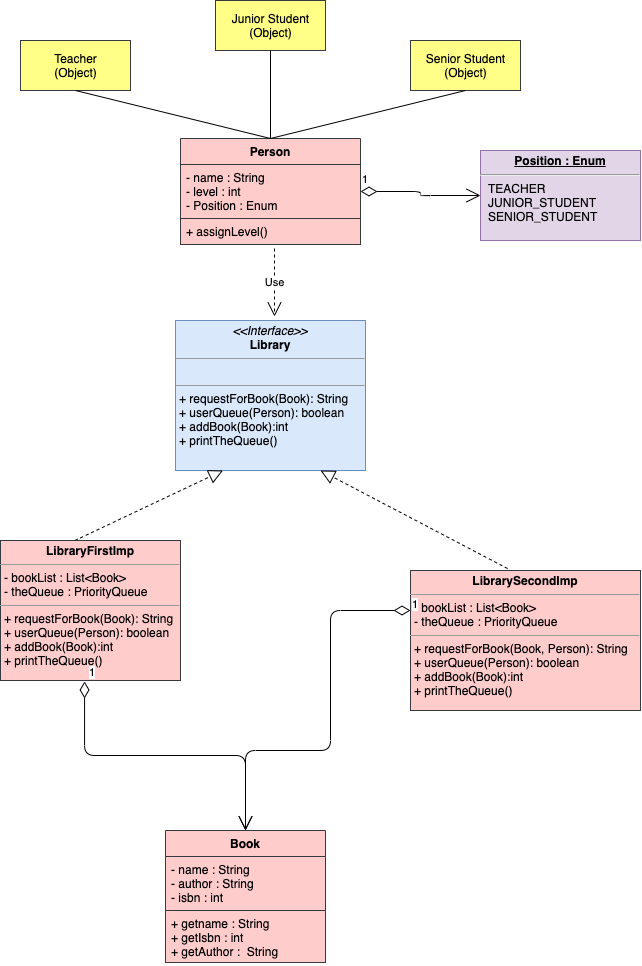

The diagram above was exported from draw.io. Its source (the exported page's mxGraphModel, read from the mxfile embedded in the PNG):
<mxGraphModel dx="741" dy="508" grid="1" gridSize="10" guides="1" tooltips="1" connect="1" arrows="1" fold="1" page="1" pageScale="1" pageWidth="850" pageHeight="1100" background="#ffffff" math="0" shadow="0">
  <root>
    <mxCell id="0" />
    <mxCell id="1" parent="0" />
    <mxCell id="-GnWGOHVLR9XLpqCi8xC-2" value="&lt;p style=&quot;margin: 0px ; margin-top: 4px ; text-align: center&quot;&gt;&lt;i&gt;&amp;lt;&amp;lt;Interface&amp;gt;&amp;gt;&lt;/i&gt;&lt;br&gt;&lt;b&gt;Library&lt;/b&gt;&lt;/p&gt;&lt;hr size=&quot;1&quot;&gt;&lt;p style=&quot;margin: 0px ; margin-left: 4px&quot;&gt;&lt;br&gt;&lt;/p&gt;&lt;hr size=&quot;1&quot;&gt;&lt;p style=&quot;margin: 0px ; margin-left: 4px&quot;&gt;+ requestForBook(Book): String&lt;br&gt;+ userQueue(Person): boolean&lt;/p&gt;&lt;p style=&quot;margin: 0px ; margin-left: 4px&quot;&gt;+ addBook(Book):int&lt;/p&gt;&lt;p style=&quot;margin: 0px ; margin-left: 4px&quot;&gt;+ printTheQueue()&lt;/p&gt;" style="verticalAlign=top;align=left;overflow=fill;fontSize=12;fontFamily=Helvetica;html=1;fillColor=#dae8fc;strokeColor=#6c8ebf;" vertex="1" parent="1">
      <mxGeometry x="205" y="540" width="190" height="150" as="geometry" />
    </mxCell>
    <mxCell id="-GnWGOHVLR9XLpqCi8xC-8" value="Use" style="endArrow=open;endSize=12;dashed=1;html=1;exitX=0.522;exitY=1.154;exitDx=0;exitDy=0;exitPerimeter=0;" edge="1" parent="1" source="-GnWGOHVLR9XLpqCi8xC-17">
      <mxGeometry width="160" relative="1" as="geometry">
        <mxPoint x="10" y="614.5" as="sourcePoint" />
        <mxPoint x="304" y="536" as="targetPoint" />
      </mxGeometry>
    </mxCell>
    <mxCell id="-GnWGOHVLR9XLpqCi8xC-9" value="" style="endArrow=block;dashed=1;endFill=0;endSize=12;html=1;exitX=0.413;exitY=0;exitDx=0;exitDy=0;exitPerimeter=0;entryX=0.25;entryY=1;entryDx=0;entryDy=0;" edge="1" parent="1" source="-GnWGOHVLR9XLpqCi8xC-11" target="-GnWGOHVLR9XLpqCi8xC-2">
      <mxGeometry width="160" relative="1" as="geometry">
        <mxPoint x="160" y="710" as="sourcePoint" />
        <mxPoint x="320" y="710" as="targetPoint" />
      </mxGeometry>
    </mxCell>
    <mxCell id="-GnWGOHVLR9XLpqCi8xC-10" value="" style="endArrow=block;dashed=1;endFill=0;endSize=12;html=1;exitX=0.422;exitY=-0.014;exitDx=0;exitDy=0;exitPerimeter=0;" edge="1" parent="1" source="-GnWGOHVLR9XLpqCi8xC-13">
      <mxGeometry width="160" relative="1" as="geometry">
        <mxPoint x="470" y="700" as="sourcePoint" />
        <mxPoint x="350" y="690" as="targetPoint" />
        <Array as="points" />
      </mxGeometry>
    </mxCell>
    <mxCell id="-GnWGOHVLR9XLpqCi8xC-11" value="&lt;p style=&quot;margin: 0px ; margin-top: 4px ; text-align: center&quot;&gt;&lt;b&gt;LibraryFirstImp&lt;/b&gt;&lt;/p&gt;&lt;hr size=&quot;1&quot;&gt;&lt;p style=&quot;margin: 0px ; margin-left: 4px&quot;&gt;- bookList : List&amp;lt;Book&amp;gt;&lt;/p&gt;&lt;p style=&quot;margin: 0px ; margin-left: 4px&quot;&gt;- theQueue : PriorityQueue&lt;/p&gt;&lt;hr size=&quot;1&quot;&gt;&lt;p style=&quot;margin: 0px 0px 0px 4px&quot;&gt;+ requestForBook(Book): String&lt;br&gt;+ userQueue(Person): boolean&lt;/p&gt;&lt;p style=&quot;margin: 0px 0px 0px 4px&quot;&gt;+ addBook(Book):int&lt;/p&gt;&lt;p style=&quot;margin: 0px 0px 0px 4px&quot;&gt;+ printTheQueue()&lt;/p&gt;" style="verticalAlign=top;align=left;overflow=fill;fontSize=12;fontFamily=Helvetica;html=1;fillColor=#ffcccc;strokeColor=#36393d;" vertex="1" parent="1">
      <mxGeometry x="30" y="760" width="180" height="140" as="geometry" />
    </mxCell>
    <mxCell id="-GnWGOHVLR9XLpqCi8xC-13" value="&lt;p style=&quot;margin: 0px ; margin-top: 4px ; text-align: center&quot;&gt;&lt;b&gt;LibrarySecondImp&lt;/b&gt;&lt;/p&gt;&lt;hr size=&quot;1&quot;&gt;&lt;p style=&quot;margin: 0px ; margin-left: 4px&quot;&gt;- bookList : List&amp;lt;Book&amp;gt;&lt;/p&gt;&lt;p style=&quot;margin: 0px ; margin-left: 4px&quot;&gt;- theQueue : PriorityQueue&lt;/p&gt;&lt;hr size=&quot;1&quot;&gt;&lt;p style=&quot;margin: 0px 0px 0px 4px&quot;&gt;+ requestForBook(Book, Person): String&lt;br&gt;+ userQueue(Person): boolean&lt;/p&gt;&lt;p style=&quot;margin: 0px 0px 0px 4px&quot;&gt;+ addBook(Book):int&lt;/p&gt;&lt;p style=&quot;margin: 0px 0px 0px 4px&quot;&gt;+ printTheQueue()&lt;/p&gt;" style="verticalAlign=top;align=left;overflow=fill;fontSize=12;fontFamily=Helvetica;html=1;fillColor=#ffcccc;strokeColor=#36393d;" vertex="1" parent="1">
      <mxGeometry x="440" y="790" width="230" height="140" as="geometry" />
    </mxCell>
    <mxCell id="-GnWGOHVLR9XLpqCi8xC-14" value="Person" style="swimlane;fontStyle=1;align=center;verticalAlign=top;childLayout=stackLayout;horizontal=1;startSize=26;horizontalStack=0;resizeParent=1;resizeParentMax=0;resizeLast=0;collapsible=1;marginBottom=0;fillColor=#ffcccc;strokeColor=#36393d;" vertex="1" parent="1">
      <mxGeometry x="210" y="358" width="180" height="106" as="geometry" />
    </mxCell>
    <mxCell id="-GnWGOHVLR9XLpqCi8xC-15" value="- name : String&#10;- level : int&#10;- Position : Enum" style="text;align=left;verticalAlign=top;spacingLeft=4;spacingRight=4;overflow=hidden;rotatable=0;points=[[0,0.5],[1,0.5]];portConstraint=eastwest;fillColor=#ffcccc;strokeColor=#36393d;" vertex="1" parent="-GnWGOHVLR9XLpqCi8xC-14">
      <mxGeometry y="26" width="180" height="54" as="geometry" />
    </mxCell>
    <mxCell id="-GnWGOHVLR9XLpqCi8xC-17" value="+ assignLevel()" style="text;strokeColor=#36393d;fillColor=#ffcccc;align=left;verticalAlign=top;spacingLeft=4;spacingRight=4;overflow=hidden;rotatable=0;points=[[0,0.5],[1,0.5]];portConstraint=eastwest;" vertex="1" parent="-GnWGOHVLR9XLpqCi8xC-14">
      <mxGeometry y="80" width="180" height="26" as="geometry" />
    </mxCell>
    <mxCell id="-GnWGOHVLR9XLpqCi8xC-18" value="Teacher&lt;br&gt;(Object)" style="html=1;fillColor=#ffff88;strokeColor=#36393d;" vertex="1" parent="1">
      <mxGeometry x="50" y="260" width="110" height="50" as="geometry" />
    </mxCell>
    <mxCell id="-GnWGOHVLR9XLpqCi8xC-19" value="Junior Student&lt;br&gt;(Object)" style="html=1;fillColor=#ffff88;strokeColor=#36393d;" vertex="1" parent="1">
      <mxGeometry x="245" y="220" width="110" height="50" as="geometry" />
    </mxCell>
    <mxCell id="-GnWGOHVLR9XLpqCi8xC-20" value="Senior Student&lt;br&gt;(Object)" style="html=1;fillColor=#ffff88;strokeColor=#36393d;" vertex="1" parent="1">
      <mxGeometry x="440" y="260" width="110" height="50" as="geometry" />
    </mxCell>
    <mxCell id="-GnWGOHVLR9XLpqCi8xC-21" value="&lt;p style=&quot;margin: 0px ; margin-top: 4px ; text-align: center ; text-decoration: underline&quot;&gt;&lt;b&gt;Position : Enum&lt;/b&gt;&lt;/p&gt;&lt;hr&gt;&lt;p style=&quot;margin: 0px ; margin-left: 8px&quot;&gt;TEACHER&lt;br&gt;JUNIOR_STUDENT&lt;br&gt;SENIOR_STUDENT&lt;/p&gt;" style="verticalAlign=top;align=left;overflow=fill;fontSize=12;fontFamily=Helvetica;html=1;fillColor=#e1d5e7;strokeColor=#9673a6;" vertex="1" parent="1">
      <mxGeometry x="510" y="370" width="160" height="90" as="geometry" />
    </mxCell>
    <mxCell id="-GnWGOHVLR9XLpqCi8xC-23" value="Book" style="swimlane;fontStyle=1;align=center;verticalAlign=top;childLayout=stackLayout;horizontal=1;startSize=26;horizontalStack=0;resizeParent=1;resizeParentMax=0;resizeLast=0;collapsible=1;marginBottom=0;fillColor=#ffcccc;strokeColor=#36393d;" vertex="1" parent="1">
      <mxGeometry x="195" y="1050" width="160" height="132" as="geometry" />
    </mxCell>
    <mxCell id="-GnWGOHVLR9XLpqCi8xC-24" value="- name : String&#10;- author : String&#10;- isbn : int" style="text;strokeColor=#36393d;fillColor=#ffcccc;align=left;verticalAlign=top;spacingLeft=4;spacingRight=4;overflow=hidden;rotatable=0;points=[[0,0.5],[1,0.5]];portConstraint=eastwest;" vertex="1" parent="-GnWGOHVLR9XLpqCi8xC-23">
      <mxGeometry y="26" width="160" height="54" as="geometry" />
    </mxCell>
    <mxCell id="-GnWGOHVLR9XLpqCi8xC-26" value="+ getname : String&#10;+ getIsbn : int&#10;+ getAuthor :  String" style="text;strokeColor=#36393d;fillColor=#ffcccc;align=left;verticalAlign=top;spacingLeft=4;spacingRight=4;overflow=hidden;rotatable=0;points=[[0,0.5],[1,0.5]];portConstraint=eastwest;" vertex="1" parent="-GnWGOHVLR9XLpqCi8xC-23">
      <mxGeometry y="80" width="160" height="52" as="geometry" />
    </mxCell>
    <mxCell id="-GnWGOHVLR9XLpqCi8xC-31" value="1" style="endArrow=open;html=1;endSize=12;startArrow=diamondThin;startSize=14;startFill=0;edgeStyle=orthogonalEdgeStyle;align=left;verticalAlign=bottom;exitX=1;exitY=0.5;exitDx=0;exitDy=0;" edge="1" parent="1" source="-GnWGOHVLR9XLpqCi8xC-15" target="-GnWGOHVLR9XLpqCi8xC-21">
      <mxGeometry x="-1" y="3" relative="1" as="geometry">
        <mxPoint x="430" y="625" as="sourcePoint" />
        <mxPoint x="500" y="430" as="targetPoint" />
      </mxGeometry>
    </mxCell>
    <mxCell id="-GnWGOHVLR9XLpqCi8xC-32" value="1" style="endArrow=open;html=1;endSize=12;startArrow=diamondThin;startSize=14;startFill=0;edgeStyle=orthogonalEdgeStyle;align=left;verticalAlign=bottom;entryX=0.5;entryY=0;entryDx=0;entryDy=0;" edge="1" parent="1" source="-GnWGOHVLR9XLpqCi8xC-13" target="-GnWGOHVLR9XLpqCi8xC-23">
      <mxGeometry x="-1" y="3" relative="1" as="geometry">
        <mxPoint x="270" y="790" as="sourcePoint" />
        <mxPoint x="290" y="1040" as="targetPoint" />
        <Array as="points">
          <mxPoint x="360" y="830" />
          <mxPoint x="360" y="970" />
          <mxPoint x="275" y="970" />
        </Array>
      </mxGeometry>
    </mxCell>
    <mxCell id="-GnWGOHVLR9XLpqCi8xC-33" value="1" style="endArrow=open;html=1;endSize=12;startArrow=diamondThin;startSize=14;startFill=0;edgeStyle=orthogonalEdgeStyle;align=left;verticalAlign=bottom;exitX=0.467;exitY=1.007;exitDx=0;exitDy=0;exitPerimeter=0;entryX=0.5;entryY=0;entryDx=0;entryDy=0;" edge="1" parent="1" source="-GnWGOHVLR9XLpqCi8xC-11" target="-GnWGOHVLR9XLpqCi8xC-23">
      <mxGeometry x="-1" y="3" relative="1" as="geometry">
        <mxPoint x="100" y="1060" as="sourcePoint" />
        <mxPoint x="270" y="1040" as="targetPoint" />
      </mxGeometry>
    </mxCell>
    <mxCell id="-GnWGOHVLR9XLpqCi8xC-34" value="" style="endArrow=none;html=1;entryX=0.5;entryY=1;entryDx=0;entryDy=0;exitX=0.5;exitY=0;exitDx=0;exitDy=0;" edge="1" parent="1" source="-GnWGOHVLR9XLpqCi8xC-14" target="-GnWGOHVLR9XLpqCi8xC-18">
      <mxGeometry width="50" height="50" relative="1" as="geometry">
        <mxPoint x="130" y="390" as="sourcePoint" />
        <mxPoint x="180" y="340" as="targetPoint" />
      </mxGeometry>
    </mxCell>
    <mxCell id="-GnWGOHVLR9XLpqCi8xC-35" value="" style="endArrow=none;html=1;entryX=0.5;entryY=1;entryDx=0;entryDy=0;exitX=0.5;exitY=0;exitDx=0;exitDy=0;" edge="1" parent="1" source="-GnWGOHVLR9XLpqCi8xC-14" target="-GnWGOHVLR9XLpqCi8xC-20">
      <mxGeometry width="50" height="50" relative="1" as="geometry">
        <mxPoint x="330" y="360" as="sourcePoint" />
        <mxPoint x="145" y="310" as="targetPoint" />
      </mxGeometry>
    </mxCell>
    <mxCell id="-GnWGOHVLR9XLpqCi8xC-36" value="" style="endArrow=none;html=1;entryX=0.5;entryY=1;entryDx=0;entryDy=0;exitX=0.5;exitY=0;exitDx=0;exitDy=0;" edge="1" parent="1" source="-GnWGOHVLR9XLpqCi8xC-14" target="-GnWGOHVLR9XLpqCi8xC-19">
      <mxGeometry width="50" height="50" relative="1" as="geometry">
        <mxPoint x="340" y="370" as="sourcePoint" />
        <mxPoint x="155" y="320" as="targetPoint" />
      </mxGeometry>
    </mxCell>
  </root>
</mxGraphModel>